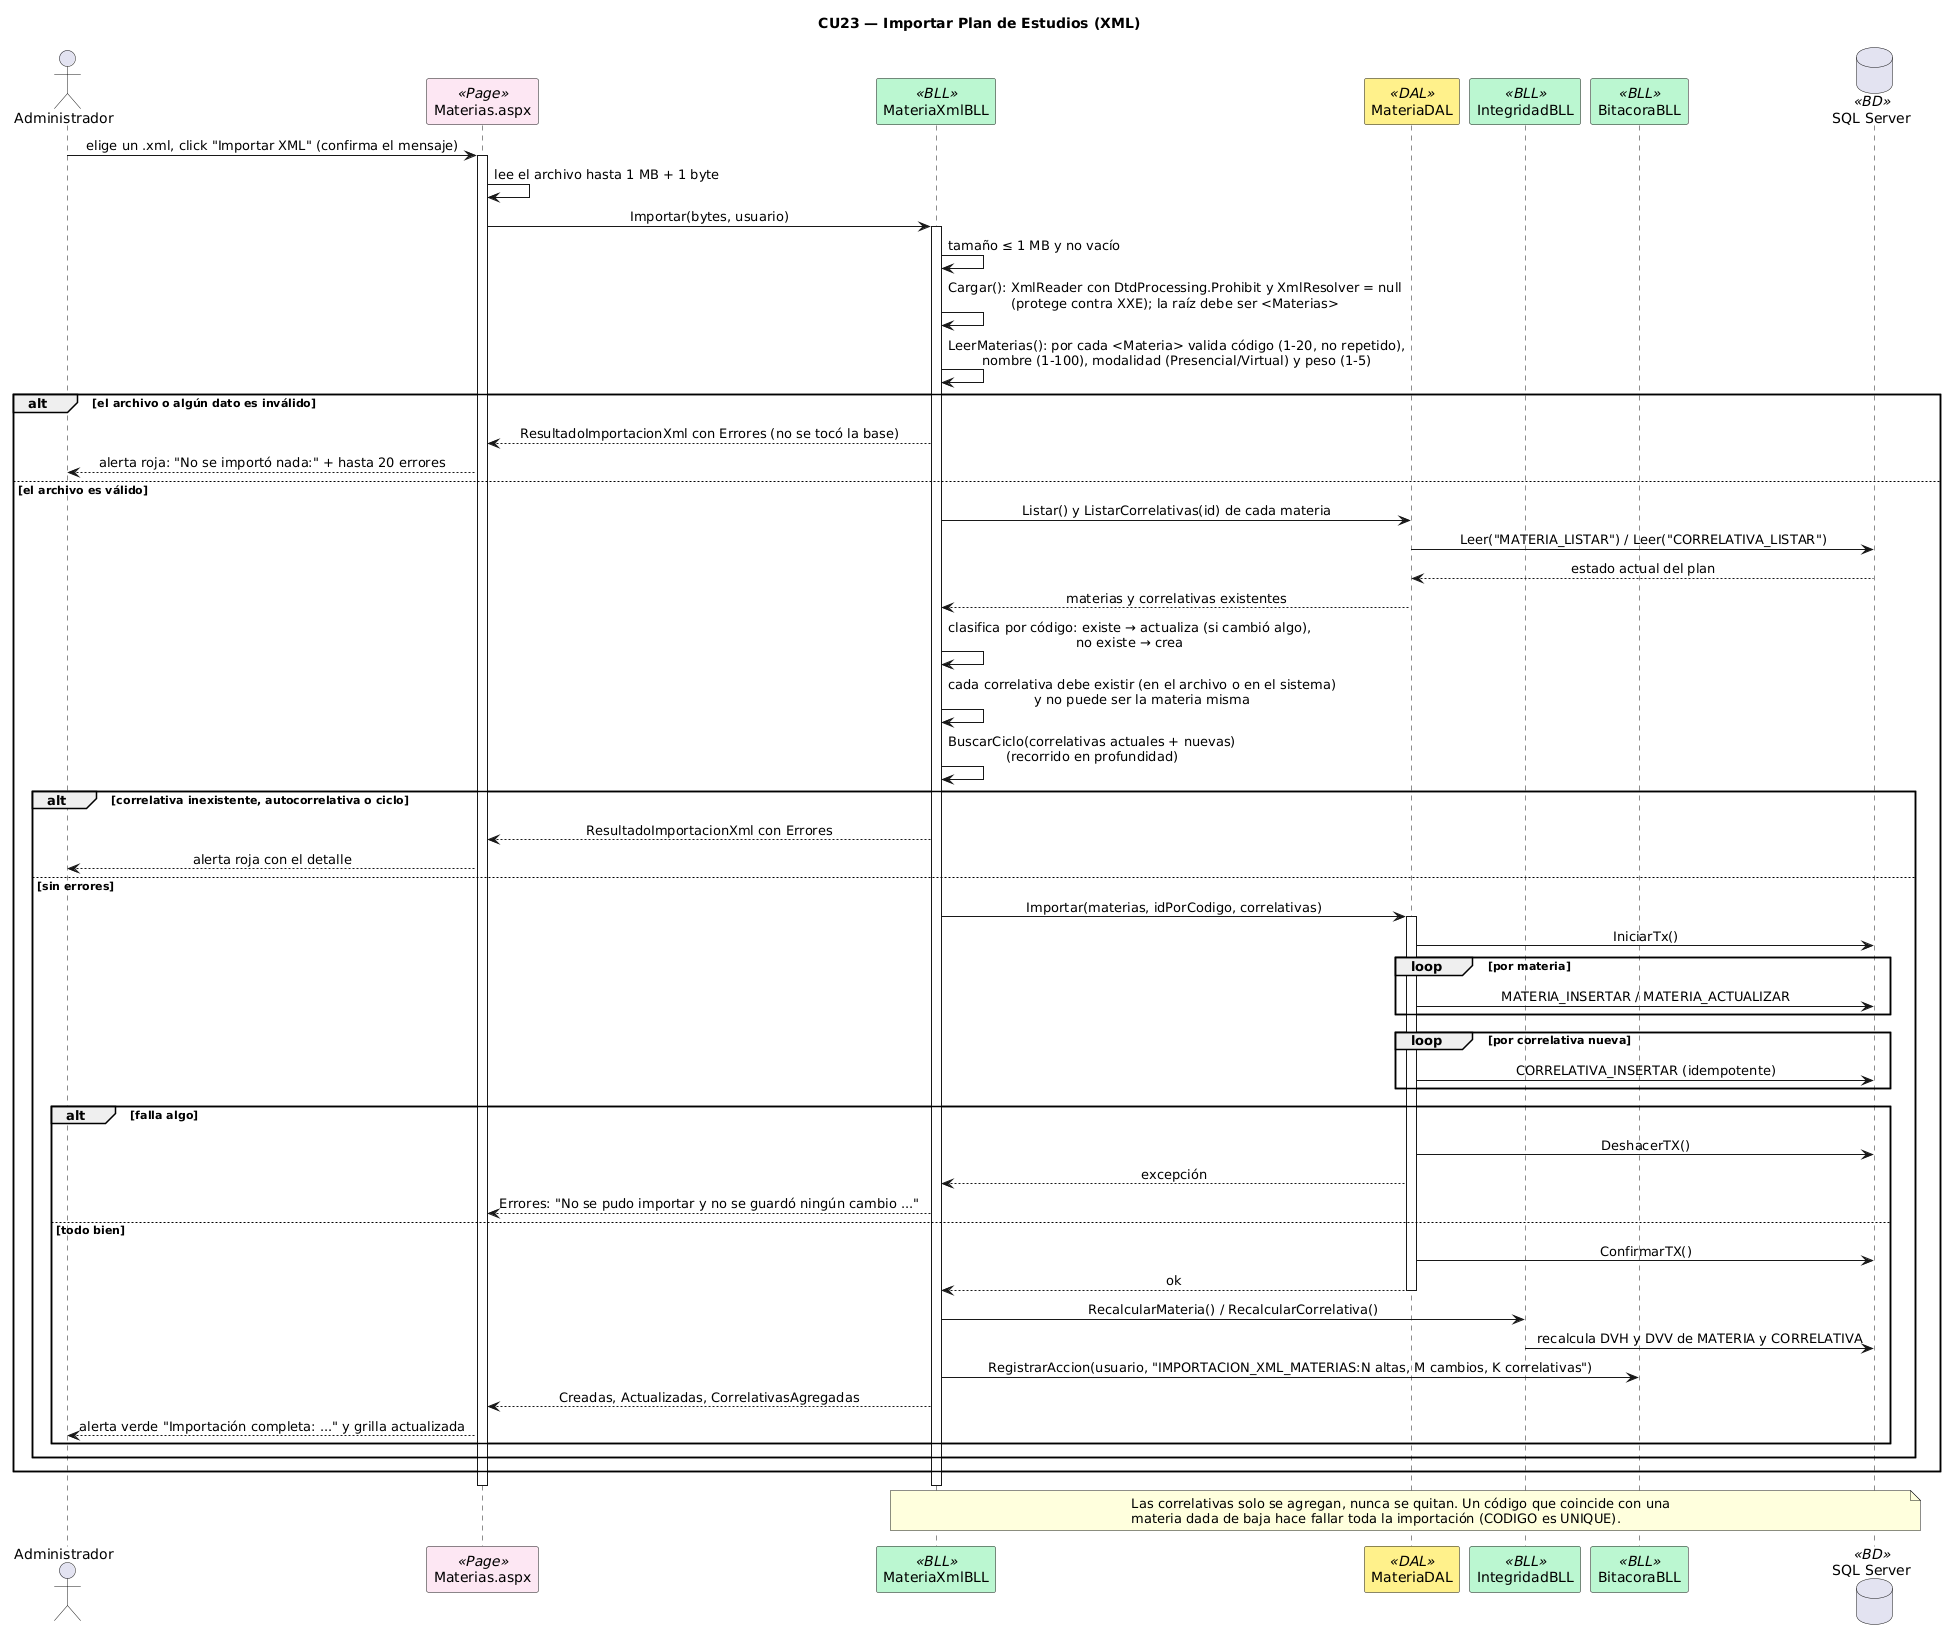

The diagram above was rendered by PlantUML. Its source (embedded in the PNG):
@startuml
title CU23 — Importar Plan de Estudios (XML)
skinparam sequenceMessageAlign center
skinparam shadowing false
skinparam sequenceParticipant {
    BackgroundColor<<Page>> #FCE7F3
    BackgroundColor<<BLL>> #BBF7D0
    BackgroundColor<<DAL>> #FEF08A
    BackgroundColor<<BD>> #DBEAFE
}

actor Administrador as ADM
participant "Materias.aspx" as PAGE <<Page>>
participant "MateriaXmlBLL" as BLL <<BLL>>
participant "MateriaDAL" as DAL <<DAL>>
participant "IntegridadBLL" as INT <<BLL>>
participant "BitacoraBLL" as BIT <<BLL>>
database "SQL Server" as DB <<BD>>

ADM -> PAGE : elige un .xml, click "Importar XML" (confirma el mensaje)
activate PAGE
PAGE -> PAGE : lee el archivo hasta 1 MB + 1 byte
PAGE -> BLL : Importar(bytes, usuario)
activate BLL

BLL -> BLL : tamaño ≤ 1 MB y no vacío
BLL -> BLL : Cargar(): XmlReader con DtdProcessing.Prohibit y XmlResolver = null\n(protege contra XXE); la raíz debe ser <Materias>
BLL -> BLL : LeerMaterias(): por cada <Materia> valida código (1-20, no repetido),\nnombre (1-100), modalidad (Presencial/Virtual) y peso (1-5)

alt el archivo o algún dato es inválido
  BLL --> PAGE : ResultadoImportacionXml con Errores (no se tocó la base)
  PAGE --> ADM : alerta roja: "No se importó nada:" + hasta 20 errores
else el archivo es válido
  BLL -> DAL : Listar() y ListarCorrelativas(id) de cada materia
  DAL -> DB : Leer("MATERIA_LISTAR") / Leer("CORRELATIVA_LISTAR")
  DB --> DAL : estado actual del plan
  DAL --> BLL : materias y correlativas existentes

  BLL -> BLL : clasifica por código: existe → actualiza (si cambió algo),\nno existe → crea
  BLL -> BLL : cada correlativa debe existir (en el archivo o en el sistema)\ny no puede ser la materia misma
  BLL -> BLL : BuscarCiclo(correlativas actuales + nuevas)\n(recorrido en profundidad)

  alt correlativa inexistente, autocorrelativa o ciclo
    BLL --> PAGE : ResultadoImportacionXml con Errores
    PAGE --> ADM : alerta roja con el detalle
  else sin errores
    BLL -> DAL : Importar(materias, idPorCodigo, correlativas)
    activate DAL
    DAL -> DB : IniciarTx()
    loop por materia
      DAL -> DB : MATERIA_INSERTAR / MATERIA_ACTUALIZAR
    end
    loop por correlativa nueva
      DAL -> DB : CORRELATIVA_INSERTAR (idempotente)
    end
    alt falla algo
      DAL -> DB : DeshacerTX()
      DAL --> BLL : excepción
      BLL --> PAGE : Errores: "No se pudo importar y no se guardó ningún cambio ..."
    else todo bien
      DAL -> DB : ConfirmarTX()
      DAL --> BLL : ok
      deactivate DAL
      BLL -> INT : RecalcularMateria() / RecalcularCorrelativa()
      INT -> DB : recalcula DVH y DVV de MATERIA y CORRELATIVA
      BLL -> BIT : RegistrarAccion(usuario, "IMPORTACION_XML_MATERIAS:N altas, M cambios, K correlativas")
      BLL --> PAGE : Creadas, Actualizadas, CorrelativasAgregadas
      PAGE --> ADM : alerta verde "Importación completa: ..." y grilla actualizada
    end
  end
end
deactivate BLL
deactivate PAGE

note over BLL, DB
  Las correlativas solo se agregan, nunca se quitan. Un código que coincide con una
  materia dada de baja hace fallar toda la importación (CODIGO es UNIQUE).
end note
@enduml